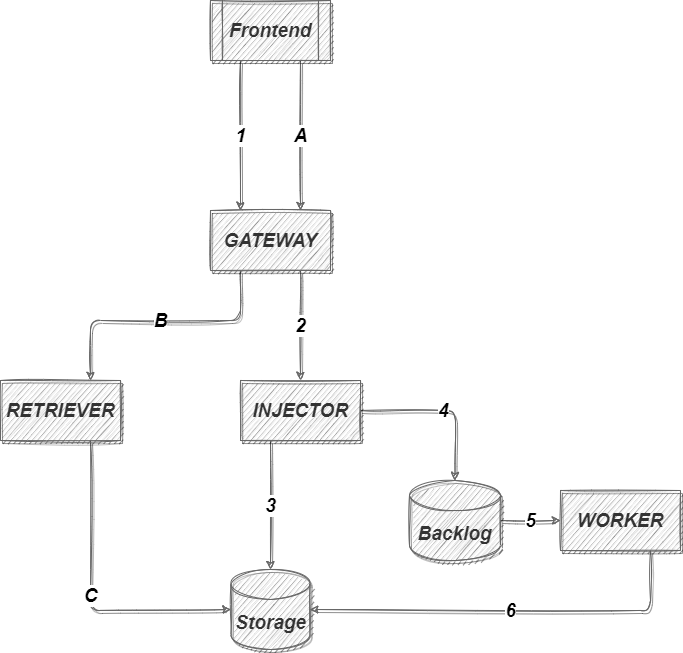

The diagram above was exported from draw.io. Its source (the exported page's mxGraphModel, read from the mxfile embedded in the PNG):
<mxGraphModel dx="803" dy="634" grid="0" gridSize="10" guides="1" tooltips="1" connect="1" arrows="1" fold="1" page="1" pageScale="1" pageWidth="850" pageHeight="1100" background="#FFFFFF" math="0" shadow="0">
  <root>
    <mxCell id="0" />
    <mxCell id="1" style="" parent="0" />
    <mxCell id="12" value="1" style="edgeStyle=none;html=1;exitX=0.25;exitY=1;exitDx=0;exitDy=0;entryX=0.25;entryY=0;entryDx=0;entryDy=0;shadow=1;sketch=1;fontSize=19;fontColor=#000000;fillColor=#f5f5f5;strokeColor=#666666;fontStyle=3;labelBackgroundColor=#FFFFFF;" parent="1" source="4" target="7" edge="1">
      <mxGeometry relative="1" as="geometry" />
    </mxCell>
    <mxCell id="18" value="A" style="edgeStyle=none;html=1;exitX=0.75;exitY=1;exitDx=0;exitDy=0;entryX=0.75;entryY=0;entryDx=0;entryDy=0;sketch=1;shadow=1;fontSize=19;fontColor=#000000;fillColor=#f5f5f5;strokeColor=#666666;fontStyle=3;labelBackgroundColor=#FFFFFF;" parent="1" source="4" target="7" edge="1">
      <mxGeometry relative="1" as="geometry" />
    </mxCell>
    <mxCell id="4" value="Frontend" style="shape=process;whiteSpace=wrap;html=1;backgroundOutline=1;shadow=1;sketch=1;labelBackgroundColor=none;fontSize=19;fontColor=#333333;fillColor=#f5f5f5;strokeColor=#666666;fontStyle=3" parent="1" vertex="1">
      <mxGeometry x="320" y="120" width="120" height="60" as="geometry" />
    </mxCell>
    <mxCell id="5" value="Storage" style="shape=cylinder3;whiteSpace=wrap;html=1;boundedLbl=1;backgroundOutline=1;size=15;shadow=1;sketch=1;labelBackgroundColor=none;fontSize=19;fontColor=#333333;fillColor=#f5f5f5;strokeColor=#666666;fontStyle=3" parent="1" vertex="1">
      <mxGeometry x="340.5" y="689" width="79" height="80" as="geometry" />
    </mxCell>
    <mxCell id="16" value="5" style="edgeStyle=none;html=1;exitX=1;exitY=0.5;exitDx=0;exitDy=0;exitPerimeter=0;entryX=0;entryY=0.5;entryDx=0;entryDy=0;shadow=1;sketch=1;fontSize=19;fontColor=#000000;fillColor=#f5f5f5;strokeColor=#666666;fontStyle=3;labelBackgroundColor=#FFFFFF;" parent="1" source="6" target="10" edge="1">
      <mxGeometry relative="1" as="geometry" />
    </mxCell>
    <mxCell id="6" value="Backlog" style="shape=cylinder3;whiteSpace=wrap;html=1;boundedLbl=1;backgroundOutline=1;size=15;shadow=1;sketch=1;labelBackgroundColor=none;fontSize=19;fontColor=#333333;fillColor=#f5f5f5;strokeColor=#666666;fontStyle=3" parent="1" vertex="1">
      <mxGeometry x="519" y="600" width="91" height="80" as="geometry" />
    </mxCell>
    <mxCell id="13" value="2" style="edgeStyle=none;html=1;exitX=0.75;exitY=1;exitDx=0;exitDy=0;entryX=0.5;entryY=0;entryDx=0;entryDy=0;shadow=1;sketch=1;fontSize=19;fontColor=#000000;fillColor=#f5f5f5;strokeColor=#666666;fontStyle=3;labelBackgroundColor=#FFFFFF;" parent="1" source="7" target="8" edge="1">
      <mxGeometry relative="1" as="geometry" />
    </mxCell>
    <mxCell id="19" value="B" style="edgeStyle=none;html=1;exitX=0.25;exitY=1;exitDx=0;exitDy=0;entryX=0.75;entryY=0;entryDx=0;entryDy=0;shadow=1;sketch=1;fontSize=19;fontColor=#000000;fillColor=#f5f5f5;strokeColor=#666666;fontStyle=3;labelBackgroundColor=#FFFFFF;" parent="1" source="7" target="9" edge="1">
      <mxGeometry relative="1" as="geometry">
        <Array as="points">
          <mxPoint x="350" y="440" />
          <mxPoint x="200" y="440" />
        </Array>
      </mxGeometry>
    </mxCell>
    <mxCell id="7" value="GATEWAY" style="rounded=0;whiteSpace=wrap;html=1;shadow=1;sketch=1;labelBackgroundColor=none;fontSize=19;fontColor=#333333;fillColor=#f5f5f5;strokeColor=#666666;fontStyle=3" parent="1" vertex="1">
      <mxGeometry x="320" y="330" width="120" height="60" as="geometry" />
    </mxCell>
    <mxCell id="14" value="3" style="edgeStyle=none;html=1;exitX=0.25;exitY=1;exitDx=0;exitDy=0;entryX=0.5;entryY=0;entryDx=0;entryDy=0;entryPerimeter=0;shadow=1;sketch=1;fontSize=19;fontColor=#000000;fillColor=#f5f5f5;strokeColor=#666666;fontStyle=3;labelBackgroundColor=#FFFFFF;" parent="1" source="8" target="5" edge="1">
      <mxGeometry relative="1" as="geometry" />
    </mxCell>
    <mxCell id="15" value="4" style="edgeStyle=none;html=1;exitX=1;exitY=0.5;exitDx=0;exitDy=0;entryX=0.5;entryY=0;entryDx=0;entryDy=0;entryPerimeter=0;shadow=1;sketch=1;fontSize=19;fontColor=#000000;fillColor=#f5f5f5;strokeColor=#666666;fontStyle=3;labelBackgroundColor=#FFFFFF;" parent="1" source="8" target="6" edge="1">
      <mxGeometry relative="1" as="geometry">
        <Array as="points">
          <mxPoint x="565" y="530" />
        </Array>
      </mxGeometry>
    </mxCell>
    <mxCell id="8" value="INJECTOR" style="rounded=0;whiteSpace=wrap;html=1;shadow=1;sketch=1;labelBackgroundColor=none;fontSize=19;fontColor=#333333;fillColor=#f5f5f5;strokeColor=#666666;fontStyle=3" parent="1" vertex="1">
      <mxGeometry x="350" y="500" width="120" height="60" as="geometry" />
    </mxCell>
    <mxCell id="20" value="C" style="edgeStyle=none;html=1;exitX=0.75;exitY=1;exitDx=0;exitDy=0;entryX=0;entryY=0.5;entryDx=0;entryDy=0;entryPerimeter=0;shadow=1;sketch=1;fontSize=19;fontColor=#000000;fillColor=#f5f5f5;strokeColor=#666666;fontStyle=3;labelBackgroundColor=#FFFFFF;" parent="1" source="9" target="5" edge="1">
      <mxGeometry relative="1" as="geometry">
        <Array as="points">
          <mxPoint x="200" y="730" />
        </Array>
      </mxGeometry>
    </mxCell>
    <mxCell id="9" value="RETRIEVER" style="rounded=0;whiteSpace=wrap;html=1;shadow=1;sketch=1;labelBackgroundColor=none;fontSize=19;fontColor=#333333;fillColor=#f5f5f5;strokeColor=#666666;fontStyle=3" parent="1" vertex="1">
      <mxGeometry x="110" y="500" width="120" height="60" as="geometry" />
    </mxCell>
    <mxCell id="17" value="6" style="edgeStyle=none;html=1;exitX=0.75;exitY=1;exitDx=0;exitDy=0;entryX=1;entryY=0.5;entryDx=0;entryDy=0;entryPerimeter=0;shadow=1;sketch=1;fontSize=19;fontColor=#000000;fillColor=#f5f5f5;strokeColor=#666666;fontStyle=3;labelBackgroundColor=#FFFFFF;" parent="1" source="10" target="5" edge="1">
      <mxGeometry relative="1" as="geometry">
        <Array as="points">
          <mxPoint x="760" y="730" />
        </Array>
      </mxGeometry>
    </mxCell>
    <mxCell id="10" value="WORKER" style="rounded=0;whiteSpace=wrap;html=1;shadow=1;sketch=1;labelBackgroundColor=none;fontSize=19;fontColor=#333333;fillColor=#f5f5f5;strokeColor=#666666;fontStyle=3" parent="1" vertex="1">
      <mxGeometry x="670" y="610" width="120" height="60" as="geometry" />
    </mxCell>
  </root>
</mxGraphModel>